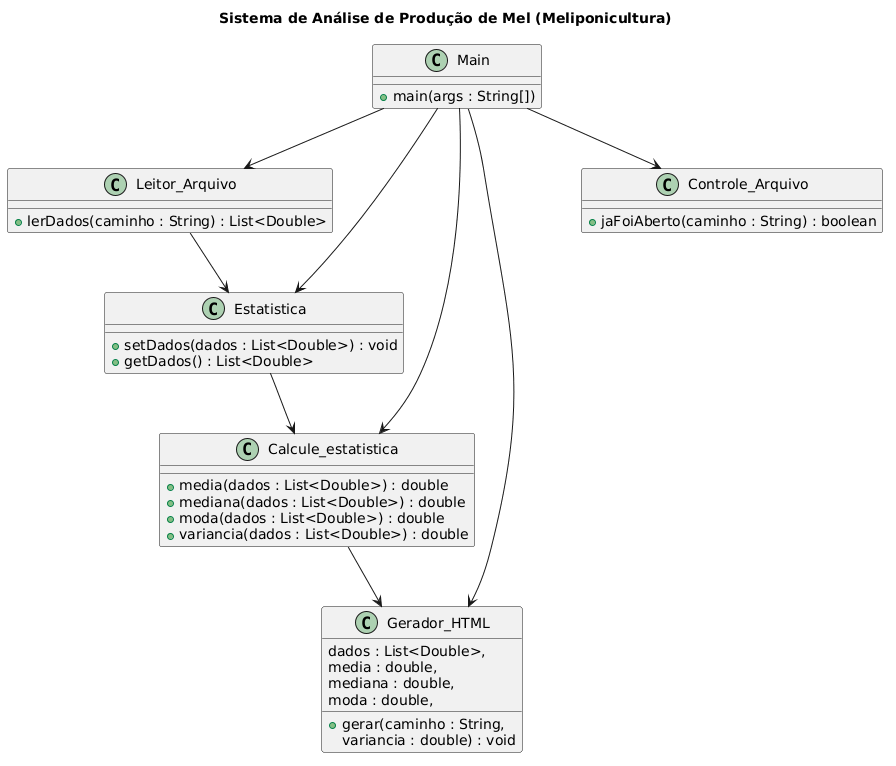

The diagram above was rendered by PlantUML. Its source (embedded in the PNG):
@startuml
title Sistema de Análise de Produção de Mel (Meliponicultura)

class Main {
    +main(args : String[])
}

class Leitor_Arquivo {
    +lerDados(caminho : String) : List<Double>
}

class Estatistica {
    +setDados(dados : List<Double>) : void
    +getDados() : List<Double>
}

class Calcule_estatistica {
    +media(dados : List<Double>) : double
    +mediana(dados : List<Double>) : double
    +moda(dados : List<Double>) : double
    +variancia(dados : List<Double>) : double
}

class Gerador_HTML {
    +gerar(caminho : String,
           dados : List<Double>,
           media : double,
           mediana : double,
           moda : double,
           variancia : double) : void
}

class Controle_Arquivo {
    +jaFoiAberto(caminho : String) : boolean
}

Main --> Leitor_Arquivo
Main --> Estatistica
Main --> Calcule_estatistica
Main --> Gerador_HTML
Main --> Controle_Arquivo

Leitor_Arquivo --> Estatistica
Estatistica --> Calcule_estatistica
Calcule_estatistica --> Gerador_HTML
@enduml